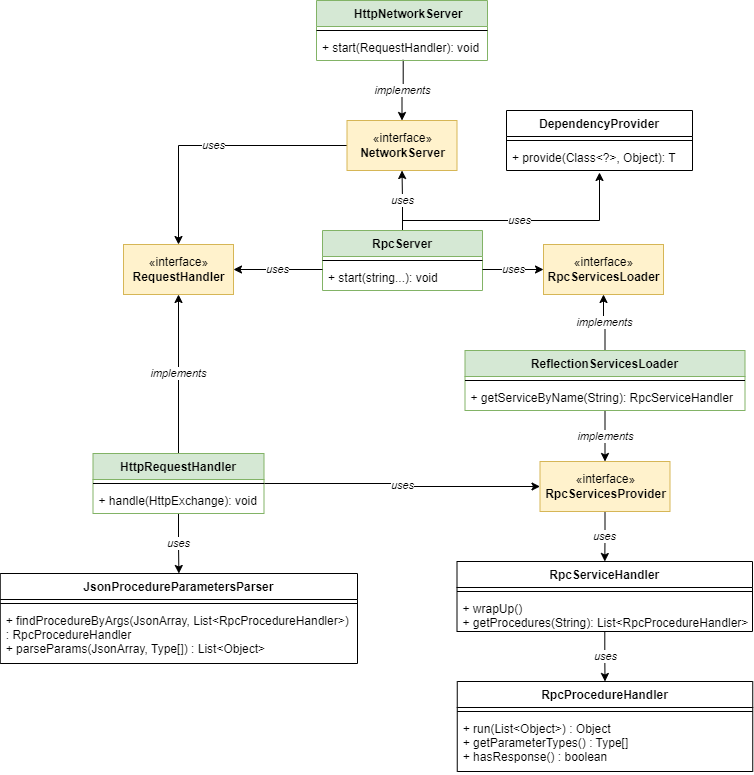

The diagram above was exported from draw.io. Its source (the exported page's mxGraphModel, read from the mxfile embedded in the PNG):
<mxGraphModel dx="2249" dy="1874" grid="1" gridSize="10" guides="1" tooltips="1" connect="1" arrows="1" fold="1" page="1" pageScale="1" pageWidth="827" pageHeight="1169" math="0" shadow="0">
  <root>
    <mxCell id="0" />
    <mxCell id="1" parent="0" />
    <mxCell id="tMtkD8sA4hGe7TteaLvI-9" value="&lt;i&gt;uses&lt;/i&gt;" style="edgeStyle=orthogonalEdgeStyle;rounded=0;orthogonalLoop=1;jettySize=auto;html=1;" edge="1" parent="1" source="tMtkD8sA4hGe7TteaLvI-4" target="tMtkD8sA4hGe7TteaLvI-8">
      <mxGeometry relative="1" as="geometry" />
    </mxCell>
    <mxCell id="tMtkD8sA4hGe7TteaLvI-22" value="&lt;i&gt;uses&lt;/i&gt;" style="edgeStyle=orthogonalEdgeStyle;rounded=0;orthogonalLoop=1;jettySize=auto;html=1;entryX=0.5;entryY=1.077;entryDx=0;entryDy=0;entryPerimeter=0;" edge="1" parent="1" source="tMtkD8sA4hGe7TteaLvI-4" target="tMtkD8sA4hGe7TteaLvI-21">
      <mxGeometry relative="1" as="geometry">
        <Array as="points">
          <mxPoint x="379" y="160" />
          <mxPoint x="576" y="160" />
        </Array>
      </mxGeometry>
    </mxCell>
    <mxCell id="tMtkD8sA4hGe7TteaLvI-4" value="RpcServer" style="swimlane;fontStyle=1;align=center;verticalAlign=top;childLayout=stackLayout;horizontal=1;startSize=26;horizontalStack=0;resizeParent=1;resizeParentMax=0;resizeLast=0;collapsible=1;marginBottom=0;fillColor=#d5e8d4;strokeColor=#82b366;" vertex="1" parent="1">
      <mxGeometry x="299" y="170" width="160" height="60" as="geometry" />
    </mxCell>
    <mxCell id="tMtkD8sA4hGe7TteaLvI-6" value="" style="line;strokeWidth=1;fillColor=none;align=left;verticalAlign=middle;spacingTop=-1;spacingLeft=3;spacingRight=3;rotatable=0;labelPosition=right;points=[];portConstraint=eastwest;" vertex="1" parent="tMtkD8sA4hGe7TteaLvI-4">
      <mxGeometry y="26" width="160" height="8" as="geometry" />
    </mxCell>
    <mxCell id="tMtkD8sA4hGe7TteaLvI-7" value="+ start(string...): void" style="text;strokeColor=none;fillColor=none;align=left;verticalAlign=top;spacingLeft=4;spacingRight=4;overflow=hidden;rotatable=0;points=[[0,0.5],[1,0.5]];portConstraint=eastwest;" vertex="1" parent="tMtkD8sA4hGe7TteaLvI-4">
      <mxGeometry y="34" width="160" height="26" as="geometry" />
    </mxCell>
    <mxCell id="tMtkD8sA4hGe7TteaLvI-17" value="&lt;i&gt;uses&lt;/i&gt;" style="edgeStyle=orthogonalEdgeStyle;rounded=0;orthogonalLoop=1;jettySize=auto;html=1;entryX=0.5;entryY=0;entryDx=0;entryDy=0;" edge="1" parent="1" source="tMtkD8sA4hGe7TteaLvI-8" target="tMtkD8sA4hGe7TteaLvI-12">
      <mxGeometry relative="1" as="geometry" />
    </mxCell>
    <mxCell id="tMtkD8sA4hGe7TteaLvI-8" value="«interface»&lt;br&gt;&lt;b&gt;NetworkServer&lt;/b&gt;" style="html=1;fillColor=#fff2cc;strokeColor=#d6b656;" vertex="1" parent="1">
      <mxGeometry x="323.5" y="60" width="110" height="50" as="geometry" />
    </mxCell>
    <mxCell id="tMtkD8sA4hGe7TteaLvI-10" value="«interface»&lt;br&gt;&lt;b&gt;RpcServicesLoader&lt;/b&gt;" style="html=1;fillColor=#fff2cc;strokeColor=#d6b656;" vertex="1" parent="1">
      <mxGeometry x="520" y="184" width="120" height="50" as="geometry" />
    </mxCell>
    <mxCell id="tMtkD8sA4hGe7TteaLvI-11" value="&lt;i&gt;uses&lt;/i&gt;" style="edgeStyle=orthogonalEdgeStyle;rounded=0;orthogonalLoop=1;jettySize=auto;html=1;entryX=0;entryY=0.5;entryDx=0;entryDy=0;" edge="1" parent="1" target="tMtkD8sA4hGe7TteaLvI-10">
      <mxGeometry relative="1" as="geometry">
        <mxPoint x="459" y="209" as="sourcePoint" />
      </mxGeometry>
    </mxCell>
    <mxCell id="tMtkD8sA4hGe7TteaLvI-12" value="«interface»&lt;br&gt;&lt;b&gt;RequestHandler&lt;/b&gt;" style="html=1;fillColor=#fff2cc;strokeColor=#d6b656;" vertex="1" parent="1">
      <mxGeometry x="100" y="184" width="110" height="50" as="geometry" />
    </mxCell>
    <mxCell id="tMtkD8sA4hGe7TteaLvI-13" value="&lt;i&gt;uses&lt;/i&gt;" style="edgeStyle=orthogonalEdgeStyle;rounded=0;orthogonalLoop=1;jettySize=auto;html=1;" edge="1" parent="1" target="tMtkD8sA4hGe7TteaLvI-12">
      <mxGeometry relative="1" as="geometry">
        <mxPoint x="299" y="209" as="sourcePoint" />
      </mxGeometry>
    </mxCell>
    <mxCell id="tMtkD8sA4hGe7TteaLvI-18" value="&lt;i&gt;implements&lt;/i&gt;" style="edgeStyle=orthogonalEdgeStyle;rounded=0;orthogonalLoop=1;jettySize=auto;html=1;exitX=0.507;exitY=0.974;exitDx=0;exitDy=0;exitPerimeter=0;" edge="1" parent="1" source="tMtkD8sA4hGe7TteaLvI-53" target="tMtkD8sA4hGe7TteaLvI-8">
      <mxGeometry relative="1" as="geometry">
        <mxPoint x="378.5" y="-18" as="sourcePoint" />
      </mxGeometry>
    </mxCell>
    <mxCell id="tMtkD8sA4hGe7TteaLvI-19" value="DependencyProvider" style="swimlane;fontStyle=1;align=center;verticalAlign=top;childLayout=stackLayout;horizontal=1;startSize=26;horizontalStack=0;resizeParent=1;resizeParentMax=0;resizeLast=0;collapsible=1;marginBottom=0;" vertex="1" parent="1">
      <mxGeometry x="483" y="50" width="186" height="60" as="geometry" />
    </mxCell>
    <mxCell id="tMtkD8sA4hGe7TteaLvI-20" value="" style="line;strokeWidth=1;fillColor=none;align=left;verticalAlign=middle;spacingTop=-1;spacingLeft=3;spacingRight=3;rotatable=0;labelPosition=right;points=[];portConstraint=eastwest;" vertex="1" parent="tMtkD8sA4hGe7TteaLvI-19">
      <mxGeometry y="26" width="186" height="8" as="geometry" />
    </mxCell>
    <mxCell id="tMtkD8sA4hGe7TteaLvI-21" value="+ provide(Class&lt;?&gt;, Object): T" style="text;strokeColor=none;fillColor=none;align=left;verticalAlign=top;spacingLeft=4;spacingRight=4;overflow=hidden;rotatable=0;points=[[0,0.5],[1,0.5]];portConstraint=eastwest;" vertex="1" parent="tMtkD8sA4hGe7TteaLvI-19">
      <mxGeometry y="34" width="186" height="26" as="geometry" />
    </mxCell>
    <mxCell id="tMtkD8sA4hGe7TteaLvI-26" value="&lt;i&gt;implements&lt;/i&gt;" style="edgeStyle=orthogonalEdgeStyle;rounded=0;orthogonalLoop=1;jettySize=auto;html=1;" edge="1" parent="1" source="tMtkD8sA4hGe7TteaLvI-23" target="tMtkD8sA4hGe7TteaLvI-10">
      <mxGeometry relative="1" as="geometry" />
    </mxCell>
    <mxCell id="tMtkD8sA4hGe7TteaLvI-28" value="&lt;i&gt;implements&lt;/i&gt;" style="edgeStyle=orthogonalEdgeStyle;rounded=0;orthogonalLoop=1;jettySize=auto;html=1;" edge="1" parent="1" source="tMtkD8sA4hGe7TteaLvI-23" target="tMtkD8sA4hGe7TteaLvI-27">
      <mxGeometry relative="1" as="geometry" />
    </mxCell>
    <mxCell id="tMtkD8sA4hGe7TteaLvI-23" value="ReflectionServicesLoader" style="swimlane;fontStyle=1;align=center;verticalAlign=top;childLayout=stackLayout;horizontal=1;startSize=26;horizontalStack=0;resizeParent=1;resizeParentMax=0;resizeLast=0;collapsible=1;marginBottom=0;fillColor=#d5e8d4;strokeColor=#82b366;" vertex="1" parent="1">
      <mxGeometry x="441.5" y="290" width="280" height="60" as="geometry">
        <mxRectangle x="740" y="179" width="190" height="30" as="alternateBounds" />
      </mxGeometry>
    </mxCell>
    <mxCell id="tMtkD8sA4hGe7TteaLvI-24" value="" style="line;strokeWidth=1;fillColor=none;align=left;verticalAlign=middle;spacingTop=-1;spacingLeft=3;spacingRight=3;rotatable=0;labelPosition=right;points=[];portConstraint=eastwest;" vertex="1" parent="tMtkD8sA4hGe7TteaLvI-23">
      <mxGeometry y="26" width="280" height="8" as="geometry" />
    </mxCell>
    <mxCell id="tMtkD8sA4hGe7TteaLvI-25" value="+ getServiceByName(String): RpcServiceHandler" style="text;strokeColor=none;fillColor=none;align=left;verticalAlign=top;spacingLeft=4;spacingRight=4;overflow=hidden;rotatable=0;points=[[0,0.5],[1,0.5]];portConstraint=eastwest;" vertex="1" parent="tMtkD8sA4hGe7TteaLvI-23">
      <mxGeometry y="34" width="280" height="26" as="geometry" />
    </mxCell>
    <mxCell id="tMtkD8sA4hGe7TteaLvI-35" value="&lt;i&gt;uses&lt;/i&gt;" style="edgeStyle=orthogonalEdgeStyle;rounded=0;orthogonalLoop=1;jettySize=auto;html=1;" edge="1" parent="1" source="tMtkD8sA4hGe7TteaLvI-27" target="tMtkD8sA4hGe7TteaLvI-32">
      <mxGeometry relative="1" as="geometry" />
    </mxCell>
    <mxCell id="tMtkD8sA4hGe7TteaLvI-27" value="«interface»&lt;br&gt;&lt;b&gt;RpcServicesProvider&lt;/b&gt;" style="html=1;fillColor=#fff2cc;strokeColor=#d6b656;" vertex="1" parent="1">
      <mxGeometry x="516.5" y="401" width="130" height="50" as="geometry" />
    </mxCell>
    <mxCell id="tMtkD8sA4hGe7TteaLvI-39" value="&lt;i&gt;uses&lt;/i&gt;" style="edgeStyle=orthogonalEdgeStyle;rounded=0;orthogonalLoop=1;jettySize=auto;html=1;entryX=0.5;entryY=0;entryDx=0;entryDy=0;" edge="1" parent="1" source="tMtkD8sA4hGe7TteaLvI-32" target="tMtkD8sA4hGe7TteaLvI-36">
      <mxGeometry relative="1" as="geometry" />
    </mxCell>
    <mxCell id="tMtkD8sA4hGe7TteaLvI-32" value="RpcServiceHandler" style="swimlane;fontStyle=1;align=center;verticalAlign=top;childLayout=stackLayout;horizontal=1;startSize=26;horizontalStack=0;resizeParent=1;resizeParentMax=0;resizeLast=0;collapsible=1;marginBottom=0;" vertex="1" parent="1">
      <mxGeometry x="433.5" y="501" width="295.5" height="70" as="geometry" />
    </mxCell>
    <mxCell id="tMtkD8sA4hGe7TteaLvI-33" value="" style="line;strokeWidth=1;fillColor=none;align=left;verticalAlign=middle;spacingTop=-1;spacingLeft=3;spacingRight=3;rotatable=0;labelPosition=right;points=[];portConstraint=eastwest;" vertex="1" parent="tMtkD8sA4hGe7TteaLvI-32">
      <mxGeometry y="26" width="295.5" height="8" as="geometry" />
    </mxCell>
    <mxCell id="tMtkD8sA4hGe7TteaLvI-34" value="+ wrapUp()&#10;+ getProcedures(String): List&lt;RpcProcedureHandler&gt;" style="text;strokeColor=none;fillColor=none;align=left;verticalAlign=top;spacingLeft=4;spacingRight=4;overflow=hidden;rotatable=0;points=[[0,0.5],[1,0.5]];portConstraint=eastwest;" vertex="1" parent="tMtkD8sA4hGe7TteaLvI-32">
      <mxGeometry y="34" width="295.5" height="36" as="geometry" />
    </mxCell>
    <mxCell id="tMtkD8sA4hGe7TteaLvI-36" value="RpcProcedureHandler" style="swimlane;fontStyle=1;align=center;verticalAlign=top;childLayout=stackLayout;horizontal=1;startSize=26;horizontalStack=0;resizeParent=1;resizeParentMax=0;resizeLast=0;collapsible=1;marginBottom=0;" vertex="1" parent="1">
      <mxGeometry x="433.75" y="621" width="295.5" height="90" as="geometry" />
    </mxCell>
    <mxCell id="tMtkD8sA4hGe7TteaLvI-37" value="" style="line;strokeWidth=1;fillColor=none;align=left;verticalAlign=middle;spacingTop=-1;spacingLeft=3;spacingRight=3;rotatable=0;labelPosition=right;points=[];portConstraint=eastwest;" vertex="1" parent="tMtkD8sA4hGe7TteaLvI-36">
      <mxGeometry y="26" width="295.5" height="8" as="geometry" />
    </mxCell>
    <mxCell id="tMtkD8sA4hGe7TteaLvI-38" value="+ run(List&lt;Object&gt;) : Object&#10;+ getParameterTypes() : Type[]&#10;+ hasResponse() : boolean" style="text;strokeColor=none;fillColor=none;align=left;verticalAlign=top;spacingLeft=4;spacingRight=4;overflow=hidden;rotatable=0;points=[[0,0.5],[1,0.5]];portConstraint=eastwest;" vertex="1" parent="tMtkD8sA4hGe7TteaLvI-36">
      <mxGeometry y="34" width="295.5" height="56" as="geometry" />
    </mxCell>
    <mxCell id="tMtkD8sA4hGe7TteaLvI-43" value="&lt;i&gt;implements&lt;/i&gt;" style="edgeStyle=orthogonalEdgeStyle;rounded=0;orthogonalLoop=1;jettySize=auto;html=1;" edge="1" parent="1" source="tMtkD8sA4hGe7TteaLvI-40" target="tMtkD8sA4hGe7TteaLvI-12">
      <mxGeometry relative="1" as="geometry" />
    </mxCell>
    <mxCell id="tMtkD8sA4hGe7TteaLvI-48" value="&lt;i&gt;uses&lt;/i&gt;" style="edgeStyle=orthogonalEdgeStyle;rounded=0;orthogonalLoop=1;jettySize=auto;html=1;entryX=0.5;entryY=0;entryDx=0;entryDy=0;" edge="1" parent="1" source="tMtkD8sA4hGe7TteaLvI-40" target="tMtkD8sA4hGe7TteaLvI-44">
      <mxGeometry relative="1" as="geometry" />
    </mxCell>
    <mxCell id="tMtkD8sA4hGe7TteaLvI-49" value="&lt;i&gt;uses&lt;/i&gt;" style="edgeStyle=orthogonalEdgeStyle;rounded=0;orthogonalLoop=1;jettySize=auto;html=1;entryX=0;entryY=0.5;entryDx=0;entryDy=0;" edge="1" parent="1" source="tMtkD8sA4hGe7TteaLvI-40" target="tMtkD8sA4hGe7TteaLvI-27">
      <mxGeometry relative="1" as="geometry" />
    </mxCell>
    <mxCell id="tMtkD8sA4hGe7TteaLvI-40" value="HttpRequestHandler" style="swimlane;fontStyle=1;align=center;verticalAlign=top;childLayout=stackLayout;horizontal=1;startSize=26;horizontalStack=0;resizeParent=1;resizeParentMax=0;resizeLast=0;collapsible=1;marginBottom=0;fillColor=#d5e8d4;strokeColor=#82b366;" vertex="1" parent="1">
      <mxGeometry x="69.5" y="393" width="171" height="60" as="geometry" />
    </mxCell>
    <mxCell id="tMtkD8sA4hGe7TteaLvI-41" value="" style="line;strokeWidth=1;fillColor=none;align=left;verticalAlign=middle;spacingTop=-1;spacingLeft=3;spacingRight=3;rotatable=0;labelPosition=right;points=[];portConstraint=eastwest;" vertex="1" parent="tMtkD8sA4hGe7TteaLvI-40">
      <mxGeometry y="26" width="171" height="8" as="geometry" />
    </mxCell>
    <mxCell id="tMtkD8sA4hGe7TteaLvI-42" value="+ handle(HttpExchange): void" style="text;strokeColor=none;fillColor=none;align=left;verticalAlign=top;spacingLeft=4;spacingRight=4;overflow=hidden;rotatable=0;points=[[0,0.5],[1,0.5]];portConstraint=eastwest;" vertex="1" parent="tMtkD8sA4hGe7TteaLvI-40">
      <mxGeometry y="34" width="171" height="26" as="geometry" />
    </mxCell>
    <mxCell id="tMtkD8sA4hGe7TteaLvI-44" value="JsonProcedureParametersParser" style="swimlane;fontStyle=1;align=center;verticalAlign=top;childLayout=stackLayout;horizontal=1;startSize=26;horizontalStack=0;resizeParent=1;resizeParentMax=0;resizeLast=0;collapsible=1;marginBottom=0;" vertex="1" parent="1">
      <mxGeometry x="-23.25" y="513" width="357.25" height="90" as="geometry" />
    </mxCell>
    <mxCell id="tMtkD8sA4hGe7TteaLvI-45" value="" style="line;strokeWidth=1;fillColor=none;align=left;verticalAlign=middle;spacingTop=-1;spacingLeft=3;spacingRight=3;rotatable=0;labelPosition=right;points=[];portConstraint=eastwest;" vertex="1" parent="tMtkD8sA4hGe7TteaLvI-44">
      <mxGeometry y="26" width="357.25" height="8" as="geometry" />
    </mxCell>
    <mxCell id="tMtkD8sA4hGe7TteaLvI-46" value="+ findProcedureByArgs(JsonArray, List&lt;RpcProcedureHandler&gt;)&#10;: RpcProcedureHandler&#10;+ parseParams(JsonArray, Type[]) : List&lt;Object&gt;" style="text;strokeColor=none;fillColor=none;align=left;verticalAlign=top;spacingLeft=4;spacingRight=4;overflow=hidden;rotatable=0;points=[[0,0.5],[1,0.5]];portConstraint=eastwest;" vertex="1" parent="tMtkD8sA4hGe7TteaLvI-44">
      <mxGeometry y="34" width="357.25" height="56" as="geometry" />
    </mxCell>
    <mxCell id="tMtkD8sA4hGe7TteaLvI-51" value="    HttpNetworkServer" style="swimlane;fontStyle=1;align=center;verticalAlign=top;childLayout=stackLayout;horizontal=1;startSize=26;horizontalStack=0;resizeParent=1;resizeParentMax=0;resizeLast=0;collapsible=1;marginBottom=0;fillColor=#d5e8d4;strokeColor=#82b366;" vertex="1" parent="1">
      <mxGeometry x="293" y="-60" width="171" height="60" as="geometry" />
    </mxCell>
    <mxCell id="tMtkD8sA4hGe7TteaLvI-52" value="" style="line;strokeWidth=1;fillColor=none;align=left;verticalAlign=middle;spacingTop=-1;spacingLeft=3;spacingRight=3;rotatable=0;labelPosition=right;points=[];portConstraint=eastwest;" vertex="1" parent="tMtkD8sA4hGe7TteaLvI-51">
      <mxGeometry y="26" width="171" height="8" as="geometry" />
    </mxCell>
    <mxCell id="tMtkD8sA4hGe7TteaLvI-53" value="+ start(RequestHandler): void" style="text;strokeColor=none;fillColor=none;align=left;verticalAlign=top;spacingLeft=4;spacingRight=4;overflow=hidden;rotatable=0;points=[[0,0.5],[1,0.5]];portConstraint=eastwest;" vertex="1" parent="tMtkD8sA4hGe7TteaLvI-51">
      <mxGeometry y="34" width="171" height="26" as="geometry" />
    </mxCell>
  </root>
</mxGraphModel>